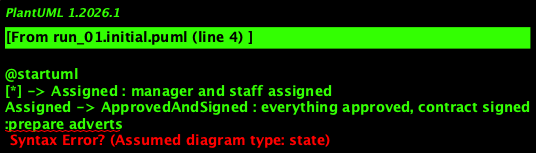

The diagram above was rendered by PlantUML. Its source (embedded in the PNG):
@startuml
[*] -> Assigned : manager and staff assigned
Assigned -> ApprovedAndSigned : everything approved, contract signed
:prepare adverts
ApprovedAndSigned -> AdvertsPrepared : adverts prepared
AdvertsPrepared -> AdvertsScheduled : approve and schedule adverts
AdvertsScheduled -> AdvertsRunning : run adverts
AdvertsRunning -> ExtendOrAdjust : extension or adjustment needed
AdvertsRunning -> Completed : all adverts finished
Completed -> FinalStatementPrepared : prepare final statement
FinalStatementPrepared -> PaymentHandling : handle payment
PaymentHandling : wait for correct balance if overpaid
PaymentHandling : mark as paid if full amount paid
PaymentHandling -> Archived : archive campaign, release staff and managers
@enduml